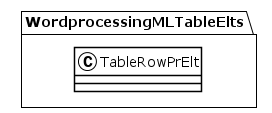

The diagram above was rendered by PlantUML. Its source (embedded in the PNG):
@startuml
!theme plain
package WordprocessingMLTableElts {
class TableRowPrElt {
}
}
@enduml